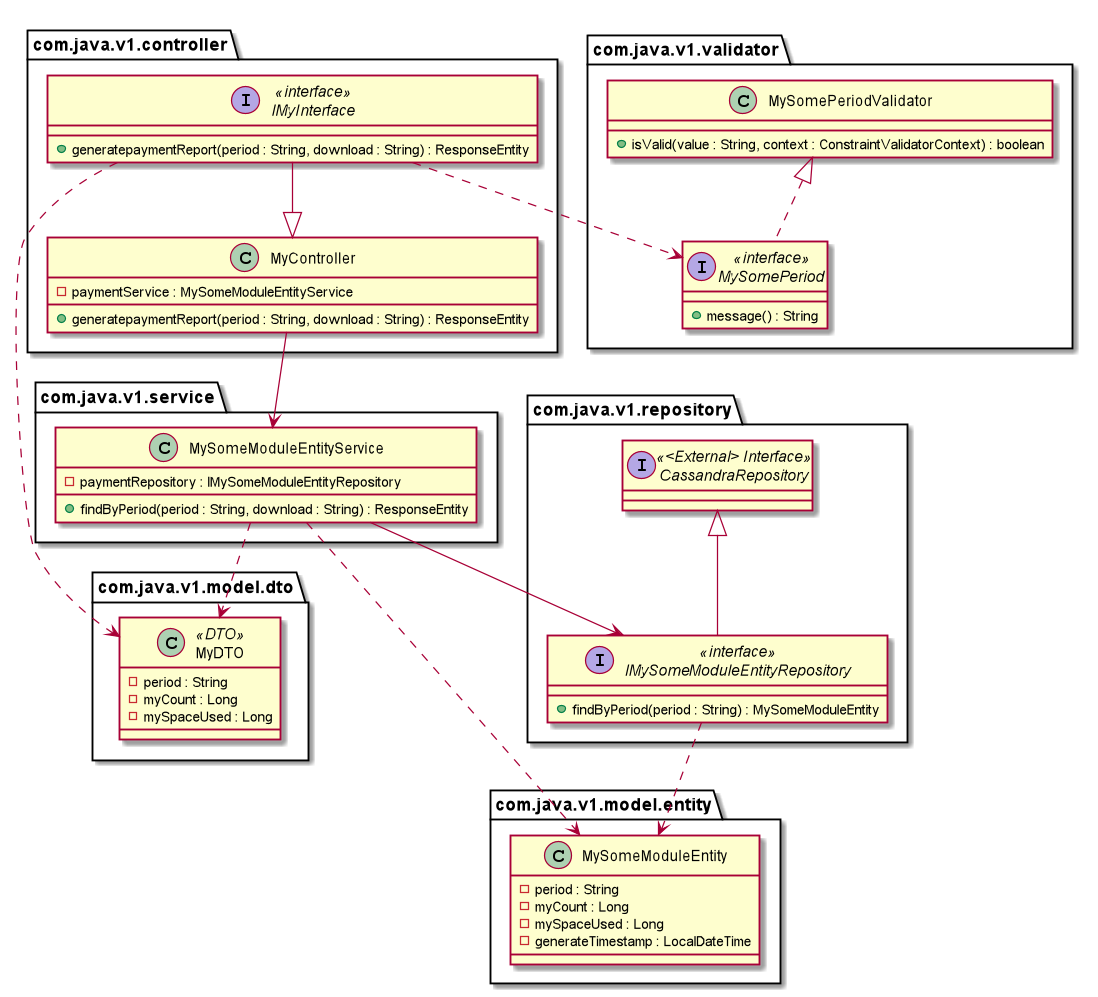

The diagram above was rendered by PlantUML. Its source (embedded in the PNG):
@startuml


package com.java.v1.controller {
	interface IMyInterface <<interface>> {
        + generatepaymentReport(period : String, download : String) : ResponseEntity
	}

	class MyController {
        - paymentService : MySomeModuleEntityService
        + generatepaymentReport(period : String, download : String) : ResponseEntity
	}
}

package com.java.v1.model.dto {
	class MyDTO <<DTO>> {
        - period : String
        - myCount : Long
        - mySpaceUsed : Long
	}
}

package com.java.v1.model.entity {
    class MySomeModuleEntity {
        - period : String
        - myCount : Long
        - mySpaceUsed : Long
        - generateTimestamp : LocalDateTime
    }
}

package com.java.v1.repository {
    interface CassandraRepository<<<External> Interface>> {
    }
    interface IMySomeModuleEntityRepository <<interface>> {
        + findByPeriod(period : String) : MySomeModuleEntity
    }
}

package com.java.v1.service {
    class MySomeModuleEntityService {
        - paymentRepository : IMySomeModuleEntityRepository
        + findByPeriod(period : String, download : String) : ResponseEntity
    }
}

package com.java.v1.validator {
    interface MySomePeriod <<interface>> {
        + message() : String
    }
}

package com.java.v1.validator {
    class MySomePeriodValidator {
        + isValid(value : String, context : ConstraintValidatorContext) : boolean
    }
}

IMyInterface --|> MyController
IMyInterface ..> MySomePeriod
MyController --> MySomeModuleEntityService
MySomeModuleEntityService --> IMySomeModuleEntityRepository
MySomeModuleEntityService ..> MySomeModuleEntity
MySomeModuleEntityService ..> MyDTO
IMySomeModuleEntityRepository ..> MySomeModuleEntity
CassandraRepository <|-- IMySomeModuleEntityRepository
MySomePeriodValidator <|.. MySomePeriod
MyDTO <.. IMyInterface

@enduml